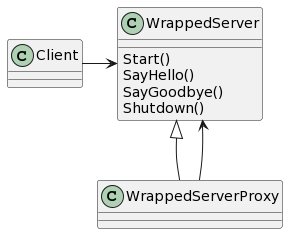

The diagram above was rendered by PlantUML. Its source (embedded in the PNG):
@startuml
class WrappedServer {
    Start()
    SayHello()
    SayGoodbye()
    Shutdown()
}

Client -right-> WrappedServer

WrappedServerProxy -up-|> WrappedServer

WrappedServerProxy --> WrappedServer
@enduml